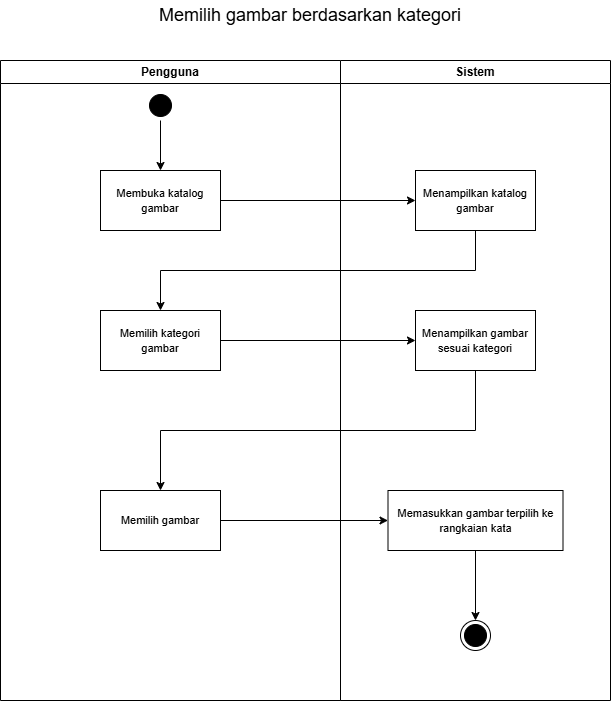

The diagram above was exported from draw.io. Its source (the exported page's mxGraphModel, read from the mxfile embedded in the PNG):
<mxGraphModel dx="1826" dy="742" grid="1" gridSize="10" guides="1" tooltips="1" connect="1" arrows="1" fold="1" page="1" pageScale="1" pageWidth="850" pageHeight="1100" math="0" shadow="0">
  <root>
    <mxCell id="Zle8pZqFUYJ_qCuYr66--0" />
    <mxCell id="Zle8pZqFUYJ_qCuYr66--1" parent="Zle8pZqFUYJ_qCuYr66--0" />
    <mxCell id="Zle8pZqFUYJ_qCuYr66--24" parent="Zle8pZqFUYJ_qCuYr66--1" style="text;html=1;whiteSpace=wrap;strokeColor=none;fillColor=none;align=center;verticalAlign=middle;rounded=0;" value="&lt;span style=&quot;font-size: 18px;&quot;&gt;Memilih gambar berdasarkan kategori&lt;/span&gt;" vertex="1">
      <mxGeometry height="30" width="400" x="-75" y="10" as="geometry" />
    </mxCell>
    <mxCell id="dELyADC1yrAvmclG2RyJ-0" parent="Zle8pZqFUYJ_qCuYr66--1" style="swimlane;whiteSpace=wrap;html=1;" value="Pengguna" vertex="1">
      <mxGeometry height="640" width="340" x="-185" y="70" as="geometry" />
    </mxCell>
    <mxCell id="dELyADC1yrAvmclG2RyJ-1" edge="1" parent="dELyADC1yrAvmclG2RyJ-0" source="dELyADC1yrAvmclG2RyJ-2" style="edgeStyle=orthogonalEdgeStyle;rounded=0;orthogonalLoop=1;jettySize=auto;html=1;exitX=0.5;exitY=1;exitDx=0;exitDy=0;entryX=0.5;entryY=0;entryDx=0;entryDy=0;endArrow=classic;endFill=1;" target="dELyADC1yrAvmclG2RyJ-3">
      <mxGeometry relative="1" as="geometry" />
    </mxCell>
    <mxCell id="dELyADC1yrAvmclG2RyJ-2" parent="dELyADC1yrAvmclG2RyJ-0" style="ellipse;html=1;shape=startState;fillColor=#000000;strokeColor=#000000;" value="" vertex="1">
      <mxGeometry height="30" width="30" x="145" y="30" as="geometry" />
    </mxCell>
    <mxCell id="dELyADC1yrAvmclG2RyJ-3" parent="dELyADC1yrAvmclG2RyJ-0" style="rounded=0;whiteSpace=wrap;html=1;" value="&lt;font style=&quot;font-size: 11px;&quot;&gt;Membuka katalog gambar&lt;/font&gt;" vertex="1">
      <mxGeometry height="60" width="120" x="100" y="110" as="geometry" />
    </mxCell>
    <mxCell id="dELyADC1yrAvmclG2RyJ-5" parent="dELyADC1yrAvmclG2RyJ-0" style="rounded=0;whiteSpace=wrap;html=1;" value="&lt;span style=&quot;font-size: 11px;&quot;&gt;Memilih gambar&lt;/span&gt;" vertex="1">
      <mxGeometry height="60" width="120" x="100" y="430" as="geometry" />
    </mxCell>
    <mxCell id="dELyADC1yrAvmclG2RyJ-12" parent="dELyADC1yrAvmclG2RyJ-0" style="rounded=0;whiteSpace=wrap;html=1;" value="&lt;span style=&quot;font-size: 11px;&quot;&gt;Memilih kategori gambar&lt;/span&gt;" vertex="1">
      <mxGeometry height="60" width="120" x="100" y="250" as="geometry" />
    </mxCell>
    <mxCell id="dELyADC1yrAvmclG2RyJ-13" parent="Zle8pZqFUYJ_qCuYr66--1" style="swimlane;whiteSpace=wrap;html=1;startSize=23;" value="Sistem" vertex="1">
      <mxGeometry height="640" width="270" x="155" y="70" as="geometry" />
    </mxCell>
    <mxCell id="dELyADC1yrAvmclG2RyJ-14" parent="dELyADC1yrAvmclG2RyJ-13" style="rounded=0;whiteSpace=wrap;html=1;" value="&lt;span style=&quot;font-size: 11px;&quot;&gt;Menampilkan katalog gambar&lt;/span&gt;" vertex="1">
      <mxGeometry height="60" width="120" x="75" y="110" as="geometry" />
    </mxCell>
    <mxCell id="dELyADC1yrAvmclG2RyJ-15" parent="dELyADC1yrAvmclG2RyJ-13" style="rounded=0;whiteSpace=wrap;html=1;" value="&lt;span style=&quot;font-size: 11px;&quot;&gt;Menampilkan gambar sesuai kategori&lt;/span&gt;" vertex="1">
      <mxGeometry height="60" width="120" x="75" y="250" as="geometry" />
    </mxCell>
    <mxCell id="dELyADC1yrAvmclG2RyJ-22" edge="1" parent="dELyADC1yrAvmclG2RyJ-13" source="dELyADC1yrAvmclG2RyJ-20" style="edgeStyle=orthogonalEdgeStyle;rounded=0;orthogonalLoop=1;jettySize=auto;html=1;exitX=0.5;exitY=1;exitDx=0;exitDy=0;" target="dELyADC1yrAvmclG2RyJ-6">
      <mxGeometry relative="1" as="geometry" />
    </mxCell>
    <mxCell id="dELyADC1yrAvmclG2RyJ-20" parent="dELyADC1yrAvmclG2RyJ-13" style="rounded=0;whiteSpace=wrap;html=1;" value="&lt;span style=&quot;font-size: 11px;&quot;&gt;Memasukkan gambar terpilih ke rangkaian kata&lt;/span&gt;" vertex="1">
      <mxGeometry height="60" width="175" x="47.5" y="430" as="geometry" />
    </mxCell>
    <mxCell id="dELyADC1yrAvmclG2RyJ-6" parent="dELyADC1yrAvmclG2RyJ-13" style="ellipse;html=1;shape=endState;fillColor=#000000;strokeColor=#000000;" value="" vertex="1">
      <mxGeometry height="30" width="30" x="120" y="560" as="geometry" />
    </mxCell>
    <mxCell id="dELyADC1yrAvmclG2RyJ-16" edge="1" parent="Zle8pZqFUYJ_qCuYr66--1" source="dELyADC1yrAvmclG2RyJ-3" style="edgeStyle=orthogonalEdgeStyle;rounded=0;orthogonalLoop=1;jettySize=auto;html=1;exitX=1;exitY=0.5;exitDx=0;exitDy=0;entryX=0;entryY=0.5;entryDx=0;entryDy=0;" target="dELyADC1yrAvmclG2RyJ-14">
      <mxGeometry relative="1" as="geometry" />
    </mxCell>
    <mxCell id="dELyADC1yrAvmclG2RyJ-17" edge="1" parent="Zle8pZqFUYJ_qCuYr66--1" source="dELyADC1yrAvmclG2RyJ-15" style="edgeStyle=orthogonalEdgeStyle;rounded=0;orthogonalLoop=1;jettySize=auto;html=1;exitX=0.5;exitY=1;exitDx=0;exitDy=0;entryX=0.5;entryY=0;entryDx=0;entryDy=0;" target="dELyADC1yrAvmclG2RyJ-5">
      <mxGeometry relative="1" as="geometry" />
    </mxCell>
    <mxCell id="dELyADC1yrAvmclG2RyJ-18" edge="1" parent="Zle8pZqFUYJ_qCuYr66--1" source="dELyADC1yrAvmclG2RyJ-14" style="edgeStyle=orthogonalEdgeStyle;rounded=0;orthogonalLoop=1;jettySize=auto;html=1;exitX=0.5;exitY=1;exitDx=0;exitDy=0;entryX=0.5;entryY=0;entryDx=0;entryDy=0;" target="dELyADC1yrAvmclG2RyJ-12">
      <mxGeometry relative="1" as="geometry" />
    </mxCell>
    <mxCell id="dELyADC1yrAvmclG2RyJ-19" edge="1" parent="Zle8pZqFUYJ_qCuYr66--1" source="dELyADC1yrAvmclG2RyJ-12" style="edgeStyle=orthogonalEdgeStyle;rounded=0;orthogonalLoop=1;jettySize=auto;html=1;exitX=1;exitY=0.5;exitDx=0;exitDy=0;entryX=0;entryY=0.5;entryDx=0;entryDy=0;" target="dELyADC1yrAvmclG2RyJ-15">
      <mxGeometry relative="1" as="geometry" />
    </mxCell>
    <mxCell id="dELyADC1yrAvmclG2RyJ-21" edge="1" parent="Zle8pZqFUYJ_qCuYr66--1" source="dELyADC1yrAvmclG2RyJ-5" style="edgeStyle=orthogonalEdgeStyle;rounded=0;orthogonalLoop=1;jettySize=auto;html=1;exitX=1;exitY=0.5;exitDx=0;exitDy=0;entryX=0;entryY=0.5;entryDx=0;entryDy=0;" target="dELyADC1yrAvmclG2RyJ-20">
      <mxGeometry relative="1" as="geometry" />
    </mxCell>
  </root>
</mxGraphModel>